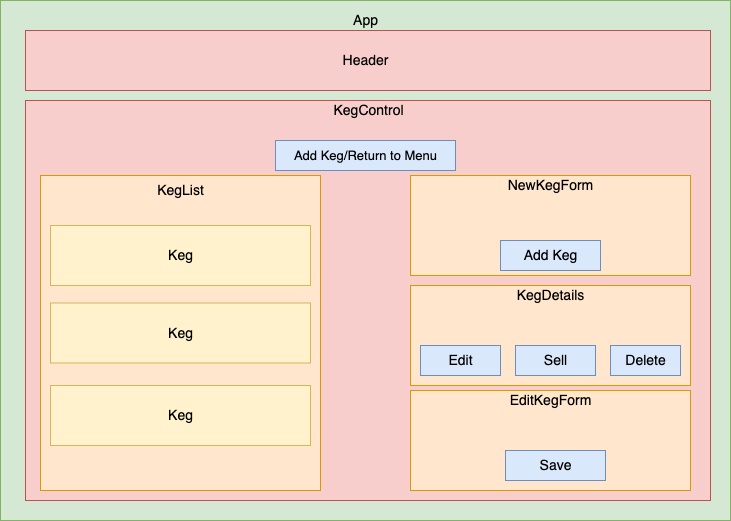

The diagram above was exported from draw.io. Its source (the exported page's mxGraphModel, read from the mxfile embedded in the PNG):
<mxGraphModel dx="672" dy="628" grid="1" gridSize="10" guides="1" tooltips="1" connect="1" arrows="1" fold="1" page="1" pageScale="1" pageWidth="850" pageHeight="1100" math="0" shadow="0">
  <root>
    <mxCell id="0" />
    <mxCell id="1" parent="0" />
    <mxCell id="R_7LVhrcXbs2X3iaO_DL-1" value="" style="rounded=0;whiteSpace=wrap;html=1;fillColor=#d5e8d4;strokeColor=#82b366;" vertex="1" parent="1">
      <mxGeometry x="40" y="40" width="730" height="520" as="geometry" />
    </mxCell>
    <mxCell id="R_7LVhrcXbs2X3iaO_DL-2" value="" style="rounded=0;whiteSpace=wrap;html=1;fillColor=#f8cecc;strokeColor=#b85450;" vertex="1" parent="1">
      <mxGeometry x="65" y="70" width="685" height="60" as="geometry" />
    </mxCell>
    <mxCell id="R_7LVhrcXbs2X3iaO_DL-3" value="" style="rounded=0;whiteSpace=wrap;html=1;fillColor=#f8cecc;strokeColor=#b85450;" vertex="1" parent="1">
      <mxGeometry x="65" y="140" width="685" height="400" as="geometry" />
    </mxCell>
    <mxCell id="R_7LVhrcXbs2X3iaO_DL-4" value="&lt;font style=&quot;font-size: 14px;&quot;&gt;App&lt;/font&gt;" style="text;html=1;resizable=0;autosize=1;align=center;verticalAlign=middle;points=[];fillColor=none;strokeColor=none;rounded=0;" vertex="1" parent="1">
      <mxGeometry x="385" y="50" width="40" height="20" as="geometry" />
    </mxCell>
    <mxCell id="R_7LVhrcXbs2X3iaO_DL-5" value="Header" style="text;html=1;resizable=0;autosize=1;align=center;verticalAlign=middle;points=[];fillColor=none;strokeColor=none;rounded=0;fontSize=14;" vertex="1" parent="1">
      <mxGeometry x="375" y="90" width="60" height="20" as="geometry" />
    </mxCell>
    <mxCell id="R_7LVhrcXbs2X3iaO_DL-8" value="KegControl" style="text;html=1;resizable=0;autosize=1;align=center;verticalAlign=middle;points=[];fillColor=none;strokeColor=none;rounded=0;fontSize=14;" vertex="1" parent="1">
      <mxGeometry x="362.5" y="140" width="90" height="20" as="geometry" />
    </mxCell>
    <mxCell id="R_7LVhrcXbs2X3iaO_DL-28" value="" style="rounded=0;whiteSpace=wrap;html=1;fontSize=14;fillColor=#ffe6cc;strokeColor=#d79b00;" vertex="1" parent="1">
      <mxGeometry x="450" y="215" width="280" height="100" as="geometry" />
    </mxCell>
    <mxCell id="R_7LVhrcXbs2X3iaO_DL-29" value="" style="rounded=0;whiteSpace=wrap;html=1;fontSize=14;fillColor=#ffe6cc;strokeColor=#d79b00;" vertex="1" parent="1">
      <mxGeometry x="450" y="325" width="280" height="100" as="geometry" />
    </mxCell>
    <mxCell id="R_7LVhrcXbs2X3iaO_DL-30" value="" style="rounded=0;whiteSpace=wrap;html=1;fontSize=14;fillColor=#ffe6cc;strokeColor=#d79b00;" vertex="1" parent="1">
      <mxGeometry x="450" y="430" width="280" height="100" as="geometry" />
    </mxCell>
    <mxCell id="R_7LVhrcXbs2X3iaO_DL-31" value="NewKegForm" style="text;html=1;resizable=0;autosize=1;align=center;verticalAlign=middle;points=[];fillColor=none;strokeColor=none;rounded=0;fontSize=14;" vertex="1" parent="1">
      <mxGeometry x="540" y="215" width="100" height="20" as="geometry" />
    </mxCell>
    <mxCell id="R_7LVhrcXbs2X3iaO_DL-32" value="" style="rounded=0;whiteSpace=wrap;html=1;fontSize=14;fillColor=#dae8fc;strokeColor=#6c8ebf;" vertex="1" parent="1">
      <mxGeometry x="540" y="280" width="100" height="30" as="geometry" />
    </mxCell>
    <mxCell id="R_7LVhrcXbs2X3iaO_DL-33" value="Add Keg" style="text;html=1;resizable=0;autosize=1;align=center;verticalAlign=middle;points=[];fillColor=none;strokeColor=none;rounded=0;fontSize=14;" vertex="1" parent="1">
      <mxGeometry x="555" y="285" width="70" height="20" as="geometry" />
    </mxCell>
    <mxCell id="R_7LVhrcXbs2X3iaO_DL-34" value="KegDetails" style="text;html=1;resizable=0;autosize=1;align=center;verticalAlign=middle;points=[];fillColor=none;strokeColor=none;rounded=0;fontSize=14;" vertex="1" parent="1">
      <mxGeometry x="550" y="325" width="80" height="20" as="geometry" />
    </mxCell>
    <mxCell id="R_7LVhrcXbs2X3iaO_DL-35" value="" style="rounded=0;whiteSpace=wrap;html=1;fontSize=14;fillColor=#dae8fc;strokeColor=#6c8ebf;" vertex="1" parent="1">
      <mxGeometry x="460" y="385" width="80" height="30" as="geometry" />
    </mxCell>
    <mxCell id="R_7LVhrcXbs2X3iaO_DL-36" value="" style="rounded=0;whiteSpace=wrap;html=1;fontSize=14;fillColor=#dae8fc;strokeColor=#6c8ebf;" vertex="1" parent="1">
      <mxGeometry x="555" y="385" width="80" height="30" as="geometry" />
    </mxCell>
    <mxCell id="R_7LVhrcXbs2X3iaO_DL-37" value="" style="rounded=0;whiteSpace=wrap;html=1;fontSize=14;fillColor=#dae8fc;strokeColor=#6c8ebf;" vertex="1" parent="1">
      <mxGeometry x="650" y="385" width="70" height="30" as="geometry" />
    </mxCell>
    <mxCell id="R_7LVhrcXbs2X3iaO_DL-38" value="Edit" style="text;html=1;resizable=0;autosize=1;align=center;verticalAlign=middle;points=[];fillColor=none;strokeColor=none;rounded=0;fontSize=14;" vertex="1" parent="1">
      <mxGeometry x="480" y="390" width="40" height="20" as="geometry" />
    </mxCell>
    <mxCell id="R_7LVhrcXbs2X3iaO_DL-39" value="Sell" style="text;html=1;resizable=0;autosize=1;align=center;verticalAlign=middle;points=[];fillColor=none;strokeColor=none;rounded=0;fontSize=14;" vertex="1" parent="1">
      <mxGeometry x="575" y="390" width="40" height="20" as="geometry" />
    </mxCell>
    <mxCell id="R_7LVhrcXbs2X3iaO_DL-40" value="Delete" style="text;html=1;resizable=0;autosize=1;align=center;verticalAlign=middle;points=[];fillColor=none;strokeColor=none;rounded=0;fontSize=14;" vertex="1" parent="1">
      <mxGeometry x="655" y="390" width="60" height="20" as="geometry" />
    </mxCell>
    <mxCell id="R_7LVhrcXbs2X3iaO_DL-41" value="EditKegForm" style="text;html=1;resizable=0;autosize=1;align=center;verticalAlign=middle;points=[];fillColor=none;strokeColor=none;rounded=0;fontSize=14;" vertex="1" parent="1">
      <mxGeometry x="540" y="430" width="100" height="20" as="geometry" />
    </mxCell>
    <mxCell id="R_7LVhrcXbs2X3iaO_DL-42" value="" style="rounded=0;whiteSpace=wrap;html=1;fontSize=14;fillColor=#dae8fc;strokeColor=#6c8ebf;" vertex="1" parent="1">
      <mxGeometry x="545" y="490" width="100" height="30" as="geometry" />
    </mxCell>
    <mxCell id="R_7LVhrcXbs2X3iaO_DL-43" value="Save" style="text;html=1;resizable=0;autosize=1;align=center;verticalAlign=middle;points=[];fillColor=none;strokeColor=none;rounded=0;fontSize=14;" vertex="1" parent="1">
      <mxGeometry x="570" y="495" width="50" height="20" as="geometry" />
    </mxCell>
    <mxCell id="R_7LVhrcXbs2X3iaO_DL-44" value="" style="rounded=0;whiteSpace=wrap;html=1;fontSize=14;fillColor=#ffe6cc;strokeColor=#d79b00;" vertex="1" parent="1">
      <mxGeometry x="80" y="215" width="280" height="315" as="geometry" />
    </mxCell>
    <mxCell id="R_7LVhrcXbs2X3iaO_DL-45" value="KegList" style="text;html=1;resizable=0;autosize=1;align=center;verticalAlign=middle;points=[];fillColor=none;strokeColor=none;rounded=0;fontSize=14;" vertex="1" parent="1">
      <mxGeometry x="190" y="220" width="60" height="20" as="geometry" />
    </mxCell>
    <mxCell id="R_7LVhrcXbs2X3iaO_DL-46" value="" style="rounded=0;whiteSpace=wrap;html=1;fontSize=14;fillColor=#fff2cc;strokeColor=#d6b656;" vertex="1" parent="1">
      <mxGeometry x="90" y="265" width="260" height="60" as="geometry" />
    </mxCell>
    <mxCell id="R_7LVhrcXbs2X3iaO_DL-47" value="" style="rounded=0;whiteSpace=wrap;html=1;fontSize=14;fillColor=#fff2cc;strokeColor=#d6b656;" vertex="1" parent="1">
      <mxGeometry x="90" y="342.5" width="260" height="60" as="geometry" />
    </mxCell>
    <mxCell id="R_7LVhrcXbs2X3iaO_DL-48" value="" style="rounded=0;whiteSpace=wrap;html=1;fontSize=14;fillColor=#fff2cc;strokeColor=#d6b656;" vertex="1" parent="1">
      <mxGeometry x="90" y="425" width="260" height="60" as="geometry" />
    </mxCell>
    <mxCell id="R_7LVhrcXbs2X3iaO_DL-49" value="Keg" style="text;html=1;resizable=0;autosize=1;align=center;verticalAlign=middle;points=[];fillColor=none;strokeColor=none;rounded=0;fontSize=14;" vertex="1" parent="1">
      <mxGeometry x="200" y="285" width="40" height="20" as="geometry" />
    </mxCell>
    <mxCell id="R_7LVhrcXbs2X3iaO_DL-50" value="Keg" style="text;html=1;resizable=0;autosize=1;align=center;verticalAlign=middle;points=[];fillColor=none;strokeColor=none;rounded=0;fontSize=14;" vertex="1" parent="1">
      <mxGeometry x="200" y="362.5" width="40" height="20" as="geometry" />
    </mxCell>
    <mxCell id="R_7LVhrcXbs2X3iaO_DL-51" value="Keg" style="text;html=1;resizable=0;autosize=1;align=center;verticalAlign=middle;points=[];fillColor=none;strokeColor=none;rounded=0;fontSize=14;" vertex="1" parent="1">
      <mxGeometry x="200" y="445" width="40" height="20" as="geometry" />
    </mxCell>
    <mxCell id="R_7LVhrcXbs2X3iaO_DL-52" value="" style="rounded=0;whiteSpace=wrap;html=1;fontSize=14;fillColor=#dae8fc;strokeColor=#6c8ebf;" vertex="1" parent="1">
      <mxGeometry x="315" y="180" width="180" height="30" as="geometry" />
    </mxCell>
    <mxCell id="R_7LVhrcXbs2X3iaO_DL-53" value="Add Keg/Return to Menu" style="text;html=1;resizable=0;autosize=1;align=center;verticalAlign=middle;points=[];fillColor=none;strokeColor=none;rounded=0;fontSize=13;" vertex="1" parent="1">
      <mxGeometry x="325" y="185" width="160" height="20" as="geometry" />
    </mxCell>
  </root>
</mxGraphModel>